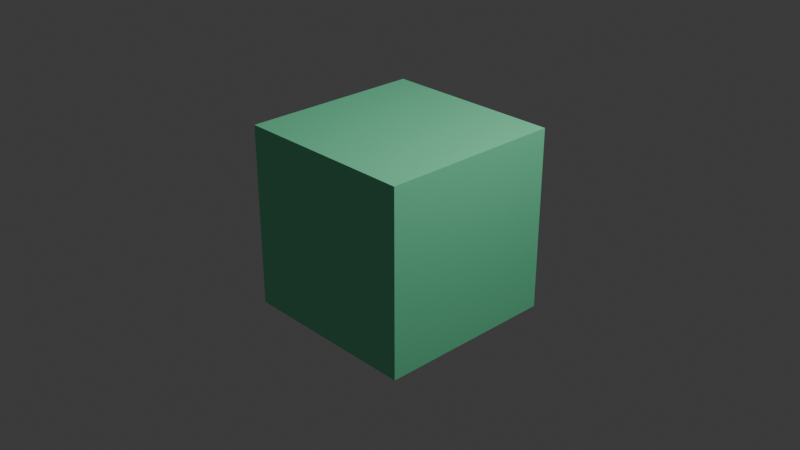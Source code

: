# Source: Mother3Tiles.blend  (saved by Blender 4.0.36; exported with 4.5.12 LTS)
import bpy
from mathutils import Matrix  # noqa: F401  (used for matrix-valued properties, if any)

bpy.ops.wm.read_factory_settings(use_empty=True)
scene = bpy.context.scene
scene.name = 'Scene'

# ---- collections
col_collection = bpy.data.collections.new('Collection'); scene.collection.children.link(col_collection)

# ---- images (referenced by path relative to the original .blend; pixels are not part of the script)
import os
ASSET_DIR = os.environ.get("B2B_ASSET_DIR", "")  # directory of the original .blend (textures are referenced by path, not embedded)
HERE = os.path.dirname(os.path.abspath(__file__))  # packed textures are extracted next to this script under _unpacked/

def load_image(name, relpath, width, height, colorspace="sRGB"):
    """Load a texture the original file referenced (path relative to the .blend, or extracted next to this script)."""
    p = next((c for c in (os.path.join(HERE, relpath), os.path.join(ASSET_DIR, relpath)) if relpath and os.path.exists(c)), "")
    if p:
        img = bpy.data.images.load(p, check_existing=True)
        img.name = name
    else:  # same state as the original file: an image datablock whose file is absent (Cycles renders it pink)
        img = bpy.data.images.new(name, width, height)
        img.source = "FILE"
        img.filepath = "//" + (relpath or name)
    img.colorspace_settings.name = colorspace
    return img
img_mother3grasstileplain_png = load_image('mother3grasstileplain.png', '_unpacked/mother3grasstileplain.759efe11.png', 1696, 1696, 'sRGB')

# ---- materials (node trees are filled in below, after node groups)
mat_material = bpy.data.materials.new('Material')
mat_material.alpha_threshold = 0.0
mat_material.use_transparent_shadow = False
mat_material.roughness = 0.5
mat_material.line_color = (0.0, 0.0, 0.0, 1.0)

# ---- material node trees
mat_material.use_nodes = True; mat_material.node_tree.nodes.clear()
_N = mat_material.node_tree.nodes; _L = mat_material.node_tree.links
n0 = _N.new('ShaderNodeOutputMaterial'); n0.name = 'Material Output'; n0.location = (300, 300)
n1 = _N.new('ShaderNodeBsdfPrincipled'); n1.name = 'Principled BSDF'; n1.location = (10, 300)
n1.inputs[3].default_value = 1.45
n2 = _N.new('ShaderNodeTexImage'); n2.name = 'Image Texture'; n2.location = (-280, 280)
n2.image = img_mother3grasstileplain_png
_L.new(n1.outputs[0], n0.inputs[0])
_L.new(n2.outputs[0], n1.inputs[0])
n0.is_active_output = True

# ---- world
world_world = bpy.data.worlds.new('World'); scene.world = world_world
world_world.use_nodes = True; world_world.node_tree.nodes.clear()
_N = world_world.node_tree.nodes; _L = world_world.node_tree.links
n0 = _N.new('ShaderNodeOutputWorld'); n0.name = 'World Output'; n0.location = (300, 300)
n1 = _N.new('ShaderNodeBackground'); n1.name = 'Background'; n1.location = (10, 300)
n1.inputs[0].default_value = (0.05088, 0.05088, 0.05088, 1.0)
_L.new(n1.outputs[0], n0.inputs[0])
n0.is_active_output = True
world_world.color = (0.05088, 0.05088, 0.05088)
world_world.use_sun_shadow = False
world_world.sun_shadow_jitter_overblur = 0.0

# ---- cameras
cam_camera = bpy.data.cameras.new('Camera')
cam_camera.clip_end = 100.0
cam_camera.ortho_scale = 7.314

# ---- lights
light_light = bpy.data.lights.new('Light', 'POINT')
light_light.transmission_factor = 0.0
light_light.use_soft_falloff = False
light_light.energy = 1000.0
light_light.shadow_soft_size = 0.1
light_light.shadow_maximum_resolution = 0.006
light_light.use_absolute_resolution = True

# ---- meshes
me_cube = bpy.data.meshes.new('Cube')
me_cube.from_pydata([(1.0, 1.0, 1.0), (1.0, 1.0, -1.0), (1.0, -1.0, 1.0), (1.0, -1.0, -1.0), (-1.0, 1.0, 1.0), (-1.0, 1.0, -1.0), (-1.0, -1.0, 1.0), (-1.0, -1.0, -1.0)], [], [(0, 4, 6, 2), (3, 2, 6, 7), (7, 6, 4, 5), (5, 1, 3, 7), (1, 0, 2, 3), (5, 4, 0, 1)])
_uv = me_cube.uv_layers.new(name='UVMap')
_uv.uv.foreach_set('vector', [0.625, 0.5, 0.875, 0.5, 0.875, 0.75, 0.625, 0.75, 0.375, 0.75, 0.625, 0.75, 0.625, 1.0, 0.375, 1.0, 0.375, 0.0, 0.625, 0.0, 0.625, 0.25, 0.375, 0.25, 0.125, 0.5, 0.375, 0.5, 0.375, 0.75, 0.125, 0.75, 0.375, 0.5, 0.625, 0.5, 0.625, 0.75, 0.375, 0.75, 0.375, 0.25, 0.625, 0.25, 0.625, 0.5, 0.375, 0.5])
me_cube.materials.append(mat_material)
me_cube.use_mirror_vertex_groups = False
me_cube.update()

# ---- objects
ob_cube = bpy.data.objects.new('Cube', me_cube)
ob_light = bpy.data.objects.new('Light', light_light)
ob_camera = bpy.data.objects.new('Camera', cam_camera)

# ---- transforms, parenting, visibility, modifiers, constraints
ob_cube.location = (0.0, 0.0, 0.0)
ob_cube.lock_rotations_4d = False
ob_cube.empty_display_type = 'ARROWS'
ob_cube.lineart.crease_threshold = 0.0
ob_light.location = (4.076, 1.005, 5.904)
ob_light.rotation_euler = (0.6503, 0.05522, 1.866)
ob_light.lock_rotations_4d = False
ob_light.empty_display_type = 'ARROWS'
ob_light.color = (0.0, 0.0, 0.0, 0.0)
ob_light.lineart.crease_threshold = 0.0
ob_camera.location = (7.359, -6.926, 4.958)
ob_camera.rotation_euler = (1.109, 0.0, 0.8149)
ob_camera.lock_rotations_4d = False
ob_camera.empty_display_type = 'ARROWS'
ob_camera.color = (0.0, 0.0, 0.0, 0.0)
ob_camera.display_type = 'WIRE'
ob_camera.lineart.crease_threshold = 0.0

# ---- collection membership
col_collection.objects.link(ob_cube)
col_collection.objects.link(ob_light)
col_collection.objects.link(ob_camera)

# ---- scene / render settings (as saved in the file)
scene.camera = ob_camera
scene.frame_start = 1; scene.frame_end = 250; scene.frame_set(1)
scene.render.engine = 'BLENDER_EEVEE_NEXT'
scene.cycles.sampling_pattern = 'TABULATED_SOBOL'
bpy.context.view_layer.update()

